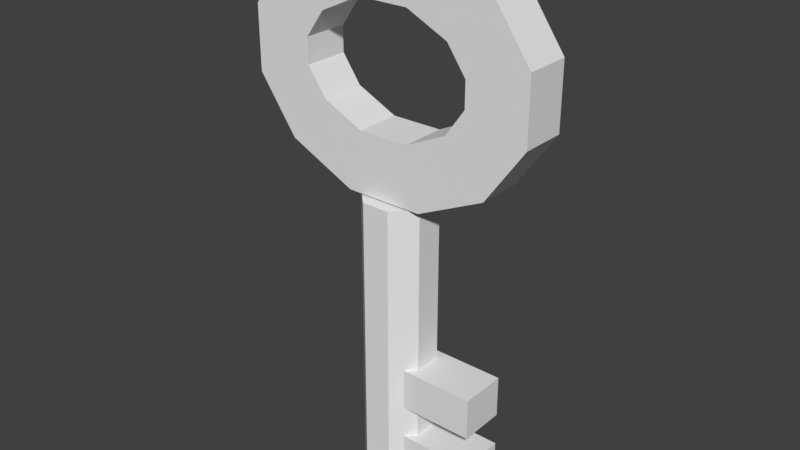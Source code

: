 # Source: key.blend  (saved by Blender 2.79.0; exported with 4.5.12 LTS)
import bpy
from mathutils import Matrix  # noqa: F401  (used for matrix-valued properties, if any)

bpy.ops.wm.read_factory_settings(use_empty=True)
scene = bpy.context.scene
scene.name = 'Scene'

# ---- collections
col_collection_1 = bpy.data.collections.new('Collection 1'); scene.collection.children.link(col_collection_1)

# ---- world
world_world = bpy.data.worlds.new('World'); scene.world = world_world
world_world.color = (0.05088, 0.05088, 0.05088)
world_world.use_sun_shadow = False
world_world.sun_shadow_jitter_overblur = 0.0
world_world.cycles.sampling_method = 'MANUAL'

# ---- meshes
me_cylinder = bpy.data.meshes.new('Cylinder')
me_cylinder.from_pydata([(-0.09304, 0.2246, -1.0), (-0.09304, 0.2246, 1.0), (0.09304, 0.2246, -1.0), (0.09304, 0.2246, 1.0), (0.2246, 0.09304, -1.0), (0.2246, 0.09304, 1.0), (0.2246, -0.09304, -1.0), (0.2246, -0.09304, 1.0), (0.09304, -0.2246, -1.0), (0.09304, -0.2246, 1.0), (-0.09304, -0.2246, -1.0), (-0.09304, -0.2246, 1.0), (-0.2246, -0.09304, -1.0), (-0.2246, -0.09304, 1.0), (-0.2246, 0.09304, -1.0), (-0.2246, 0.09304, 1.0), (0.1693, 0.1514, 2.196), (0.1693, -0.1514, 2.196), (0.4417, 0.1514, 2.067), (0.4417, -0.1514, 2.067), (0.5671, 0.1514, 1.889), (0.5671, -0.1514, 1.889), (0.5671, 0.1514, 1.719), (0.5671, -0.1514, 1.719), (0.4417, 0.1514, 1.541), (0.4417, -0.1514, 1.541), (0.1693, 0.1514, 1.412), (0.1693, -0.1514, 1.412), (-0.1693, 0.1514, 1.412), (-0.1693, -0.1514, 1.412), (-0.4417, 0.1514, 1.541), (-0.4417, -0.1514, 1.541), (-0.5671, 0.1514, 1.719), (-0.5671, -0.1514, 1.719), (-0.5671, 0.1514, 1.889), (-0.5671, -0.1514, 1.889), (-0.4417, 0.1514, 2.067), (-0.4417, -0.1514, 2.067), (-0.1693, 0.1514, 2.196), (-0.1693, -0.1514, 2.196), (0.259, 0.1514, 2.596), (0.7076, 0.1514, 2.383), (0.7076, -0.1514, 2.383), (0.259, -0.1514, 2.596), (0.9666, 0.1514, 2.016), (0.9666, -0.1514, 2.016), (0.9666, 0.1514, 1.592), (0.9666, -0.1514, 1.592), (0.7076, 0.1514, 1.224), (0.7076, -0.1514, 1.224), (0.259, 0.1514, 1.012), (0.259, -0.1514, 1.012), (-0.259, 0.1514, 1.012), (-0.259, -0.1514, 1.012), (-0.7076, 0.1514, 1.224), (-0.7076, -0.1514, 1.224), (-0.9666, 0.1514, 1.592), (-0.9666, -0.1514, 1.592), (-0.9666, 0.1514, 2.016), (-0.9666, -0.1514, 2.016), (-0.7076, 0.1514, 2.383), (-0.7076, -0.1514, 2.383), (-0.259, 0.1514, 2.596), (-0.259, -0.1514, 2.596), (0.1066, -0.1566, -0.3809), (0.1066, -0.1566, -0.1033), (0.1066, 0.1566, -0.3809), (0.1066, 0.1566, -0.1033), (0.655, -0.1566, -0.3809), (0.655, -0.1566, -0.1033), (0.655, 0.1566, -0.3809), (0.655, 0.1566, -0.1033), (0.1066, -0.1566, -0.8797), (0.1066, -0.1566, -0.6021), (0.1066, 0.1566, -0.8797), (0.1066, 0.1566, -0.6021), (0.655, -0.1566, -0.8797), (0.655, -0.1566, -0.6021), (0.655, 0.1566, -0.8797), (0.655, 0.1566, -0.6021)], [], [(0, 1, 3, 2), (2, 3, 5, 4), (4, 5, 7, 6), (6, 7, 9, 8), (8, 9, 11, 10), (10, 11, 13, 12), (3, 1, 15, 13, 11, 9, 7, 5), (12, 13, 15, 14), (14, 15, 1, 0), (0, 2, 4, 6, 8, 10, 12, 14), (40, 43, 42, 41), (41, 42, 45, 44), (44, 45, 47, 46), (46, 47, 49, 48), (48, 49, 51, 50), (50, 51, 53, 52), (52, 53, 55, 54), (54, 55, 57, 56), (56, 57, 59, 58), (58, 59, 61, 60), (38, 39, 37, 36), (60, 61, 63, 62), (62, 63, 43, 40), (16, 17, 39, 38), (18, 16, 40, 41), (17, 19, 42, 43), (20, 18, 41, 44), (19, 21, 45, 42), (22, 20, 44, 46), (21, 23, 47, 45), (24, 22, 46, 48), (23, 25, 49, 47), (26, 24, 48, 50), (25, 27, 51, 49), (28, 26, 50, 52), (27, 29, 53, 51), (30, 28, 52, 54), (29, 31, 55, 53), (32, 30, 54, 56), (31, 33, 57, 55), (34, 32, 56, 58), (33, 35, 59, 57), (36, 34, 58, 60), (35, 37, 61, 59), (38, 36, 60, 62), (37, 39, 63, 61), (16, 38, 62, 40), (39, 17, 43, 63), (36, 37, 35, 34), (34, 35, 33, 32), (32, 33, 31, 30), (30, 31, 29, 28), (28, 29, 27, 26), (26, 27, 25, 24), (24, 25, 23, 22), (22, 23, 21, 20), (20, 21, 19, 18), (18, 19, 17, 16), (64, 65, 67, 66), (66, 67, 71, 70), (70, 71, 69, 68), (68, 69, 65, 64), (66, 70, 68, 64), (71, 67, 65, 69), (72, 73, 75, 74), (74, 75, 79, 78), (78, 79, 77, 76), (76, 77, 73, 72), (74, 78, 76, 72), (79, 75, 73, 77)])
me_cylinder.use_remesh_preserve_volume = False
me_cylinder.use_remesh_preserve_attributes = False
me_cylinder.use_mirror_vertex_groups = False
me_cylinder.update()

# ---- objects
ob_cylinder = bpy.data.objects.new('Cylinder', me_cylinder)

# ---- transforms, parenting, visibility, modifiers, constraints
ob_cylinder.location = (0.0, 0.0, 0.0)
ob_cylinder.lineart.crease_threshold = 0.0

# ---- collection membership
col_collection_1.objects.link(ob_cylinder)

# ---- scene / render settings (as saved in the file)
scene.frame_start = 1; scene.frame_end = 250; scene.frame_set(1)
scene.render.engine = 'BLENDER_EEVEE_NEXT'
scene.render.resolution_percentage = 50
scene.render.dither_intensity = 0.0
scene.cycles.use_denoising = False
scene.cycles.samples = 128
scene.cycles.sampling_pattern = 'TABULATED_SOBOL'
scene.cycles.use_adaptive_sampling = False
scene.cycles.use_light_tree = False
scene.cycles.blur_glossy = 0.0
scene.cycles.sample_clamp_indirect = 0.0
scene.view_settings.view_transform = 'Standard'
bpy.context.view_layer.update()

# ---- added for rendering (the .blend has no active camera and no usable light): camera, sun
cam_auto = bpy.data.cameras.new('AutoCamera')
cam_auto.lens = 50.0
cam_auto.sensor_width = 36.0
cam_auto.clip_end = 1000.0
ob_auto_camera = bpy.data.objects.new('AutoCamera', cam_auto)
scene.collection.objects.link(ob_auto_camera)
ob_auto_camera.location = (3.79991, -4.55989, 3.83773)
ob_auto_camera.rotation_euler = (1.09748, -7.21219e-08, 0.694738)
scene.camera = ob_auto_camera
light_auto_sun = bpy.data.lights.new('AutoSun', 'SUN')
light_auto_sun.energy = 3.0
light_auto_sun.angle = 0.0523599
ob_auto_sun = bpy.data.objects.new('AutoSun', light_auto_sun)
scene.collection.objects.link(ob_auto_sun)
ob_auto_sun.rotation_euler = (0.872665, 0.174533, 0.523599)
bpy.context.view_layer.update()
